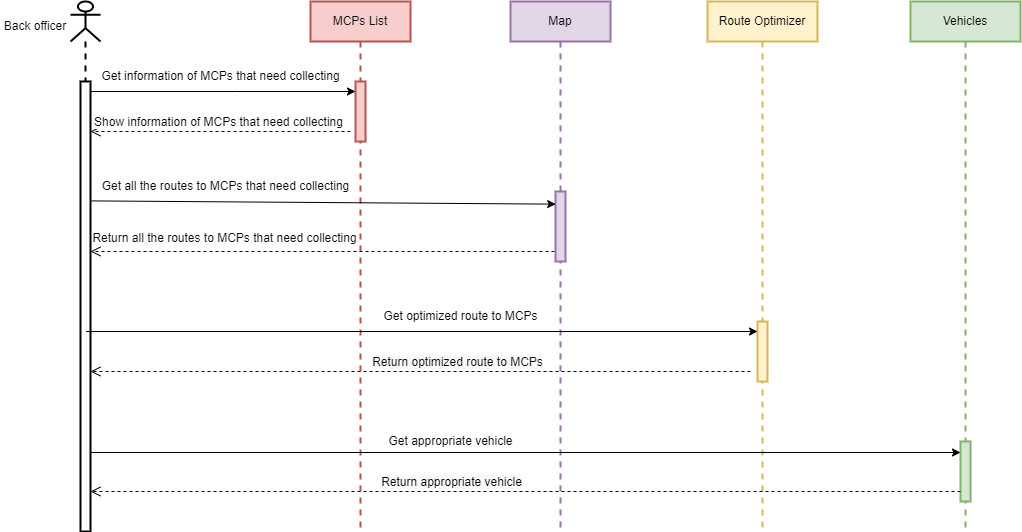

The diagram above was exported from draw.io. Its source (the exported page's mxGraphModel, read from the mxfile embedded in the PNG):
<mxGraphModel dx="868" dy="482" grid="1" gridSize="10" guides="1" tooltips="1" connect="1" arrows="1" fold="1" page="1" pageScale="1" pageWidth="827" pageHeight="1169" math="0" shadow="0">
  <root>
    <mxCell id="0" />
    <mxCell id="1" parent="0" />
    <mxCell id="oaw-umVlVPL2KpSAwY2K-1" value="" style="shape=umlLifeline;participant=umlActor;perimeter=lifelinePerimeter;whiteSpace=wrap;html=1;container=1;collapsible=0;recursiveResize=0;verticalAlign=top;spacingTop=36;outlineConnect=0;strokeWidth=2;" parent="1" vertex="1">
      <mxGeometry x="80" y="70" width="30" height="530" as="geometry" />
    </mxCell>
    <mxCell id="9cFLHXktnvEaS_iegWAC-1" value="" style="html=1;points=[];perimeter=orthogonalPerimeter;strokeWidth=2;fontSize=12;" parent="oaw-umVlVPL2KpSAwY2K-1" vertex="1">
      <mxGeometry x="10" y="80" width="10" height="450" as="geometry" />
    </mxCell>
    <mxCell id="oaw-umVlVPL2KpSAwY2K-2" value="Back officer" style="text;html=1;strokeColor=none;fillColor=none;align=center;verticalAlign=middle;whiteSpace=wrap;rounded=0;" parent="1" vertex="1">
      <mxGeometry x="10" y="80" width="70" height="30" as="geometry" />
    </mxCell>
    <mxCell id="oaw-umVlVPL2KpSAwY2K-3" value="&lt;span style=&quot;&quot;&gt;MCPs List&lt;/span&gt;" style="shape=umlLifeline;perimeter=lifelinePerimeter;whiteSpace=wrap;html=1;container=1;collapsible=0;recursiveResize=0;outlineConnect=0;fillColor=#f8cecc;strokeColor=#b85450;strokeWidth=2;" parent="1" vertex="1">
      <mxGeometry x="320" y="70" width="100" height="530" as="geometry" />
    </mxCell>
    <mxCell id="9cFLHXktnvEaS_iegWAC-2" value="" style="html=1;points=[];perimeter=orthogonalPerimeter;strokeWidth=2;fontSize=12;fillColor=#f8cecc;strokeColor=#b85450;" parent="oaw-umVlVPL2KpSAwY2K-3" vertex="1">
      <mxGeometry x="45" y="80" width="10" height="60" as="geometry" />
    </mxCell>
    <mxCell id="oaw-umVlVPL2KpSAwY2K-6" value="" style="endArrow=classic;html=1;rounded=0;" parent="oaw-umVlVPL2KpSAwY2K-3" edge="1">
      <mxGeometry width="50" height="50" relative="1" as="geometry">
        <mxPoint x="-220" y="90" as="sourcePoint" />
        <mxPoint x="45" y="90" as="targetPoint" />
        <Array as="points">
          <mxPoint x="-75" y="90" />
        </Array>
      </mxGeometry>
    </mxCell>
    <mxCell id="oaw-umVlVPL2KpSAwY2K-4" value="&lt;span style=&quot;&quot;&gt;Map&lt;/span&gt;" style="shape=umlLifeline;perimeter=lifelinePerimeter;whiteSpace=wrap;html=1;container=1;collapsible=0;recursiveResize=0;outlineConnect=0;fillColor=#e1d5e7;strokeColor=#9673a6;strokeWidth=2;" parent="1" vertex="1">
      <mxGeometry x="520" y="70" width="100" height="530" as="geometry" />
    </mxCell>
    <mxCell id="oaw-umVlVPL2KpSAwY2K-12" value="Return all the routes to MCPs that need collecting" style="html=1;verticalAlign=bottom;endArrow=open;dashed=1;endSize=8;rounded=0;fontSize=12;" parent="oaw-umVlVPL2KpSAwY2K-4" edge="1">
      <mxGeometry x="0.4301" y="-4" relative="1" as="geometry">
        <mxPoint x="50" y="250" as="sourcePoint" />
        <mxPoint x="-420" y="250" as="targetPoint" />
        <mxPoint as="offset" />
      </mxGeometry>
    </mxCell>
    <mxCell id="9cFLHXktnvEaS_iegWAC-3" value="" style="html=1;points=[];perimeter=orthogonalPerimeter;strokeWidth=2;fontSize=12;fillColor=#e1d5e7;strokeColor=#9673a6;" parent="oaw-umVlVPL2KpSAwY2K-4" vertex="1">
      <mxGeometry x="45" y="190" width="10" height="70" as="geometry" />
    </mxCell>
    <mxCell id="oaw-umVlVPL2KpSAwY2K-5" value="&lt;span style=&quot;&quot;&gt;Vehicles&lt;/span&gt;" style="shape=umlLifeline;perimeter=lifelinePerimeter;whiteSpace=wrap;html=1;container=1;collapsible=0;recursiveResize=0;outlineConnect=0;fillColor=#d5e8d4;strokeColor=#82b366;strokeWidth=2;" parent="1" vertex="1">
      <mxGeometry x="920" y="70" width="110" height="530" as="geometry" />
    </mxCell>
    <mxCell id="9cFLHXktnvEaS_iegWAC-5" value="" style="html=1;points=[];perimeter=orthogonalPerimeter;strokeWidth=2;fontSize=12;fillColor=#d5e8d4;strokeColor=#82b366;" parent="oaw-umVlVPL2KpSAwY2K-5" vertex="1">
      <mxGeometry x="50" y="440" width="10" height="60" as="geometry" />
    </mxCell>
    <mxCell id="oaw-umVlVPL2KpSAwY2K-7" value="Get information of MCPs that need collecting" style="text;html=1;align=center;verticalAlign=middle;resizable=0;points=[];autosize=1;strokeColor=none;fillColor=none;" parent="1" vertex="1">
      <mxGeometry x="100" y="130" width="260" height="30" as="geometry" />
    </mxCell>
    <mxCell id="oaw-umVlVPL2KpSAwY2K-8" value="&lt;font style=&quot;font-size: 12px;&quot;&gt;Show information of MCPs that need collecting&lt;/font&gt;" style="html=1;verticalAlign=bottom;endArrow=open;dashed=1;endSize=8;rounded=0;" parent="1" edge="1">
      <mxGeometry x="0.0145" relative="1" as="geometry">
        <mxPoint x="360" y="200" as="sourcePoint" />
        <mxPoint x="100" y="200" as="targetPoint" />
        <mxPoint as="offset" />
      </mxGeometry>
    </mxCell>
    <mxCell id="oaw-umVlVPL2KpSAwY2K-9" value="" style="endArrow=classic;html=1;rounded=0;fontSize=12;exitX=0.004;exitY=0.98;exitDx=0;exitDy=0;exitPerimeter=0;entryX=0.02;entryY=0.158;entryDx=0;entryDy=0;entryPerimeter=0;" parent="1" edge="1">
      <mxGeometry width="50" height="50" relative="1" as="geometry">
        <mxPoint x="101.07999999999993" y="269.4" as="sourcePoint" />
        <mxPoint x="565.2" y="272.64" as="targetPoint" />
      </mxGeometry>
    </mxCell>
    <mxCell id="oaw-umVlVPL2KpSAwY2K-13" value="&lt;span style=&quot;&quot;&gt;Route Optimizer&lt;/span&gt;" style="shape=umlLifeline;perimeter=lifelinePerimeter;whiteSpace=wrap;html=1;container=1;collapsible=0;recursiveResize=0;outlineConnect=0;fillColor=#fff2cc;strokeColor=#d6b656;strokeWidth=2;" parent="1" vertex="1">
      <mxGeometry x="717" y="70" width="110" height="530" as="geometry" />
    </mxCell>
    <mxCell id="9cFLHXktnvEaS_iegWAC-4" value="" style="html=1;points=[];perimeter=orthogonalPerimeter;strokeWidth=2;fontSize=12;fillColor=#fff2cc;strokeColor=#d6b656;" parent="oaw-umVlVPL2KpSAwY2K-13" vertex="1">
      <mxGeometry x="50" y="320" width="10" height="60" as="geometry" />
    </mxCell>
    <mxCell id="oaw-umVlVPL2KpSAwY2K-14" value="" style="endArrow=classic;html=1;rounded=0;fontSize=12;" parent="oaw-umVlVPL2KpSAwY2K-13" edge="1">
      <mxGeometry width="50" height="50" relative="1" as="geometry">
        <mxPoint x="-621.5" y="330" as="sourcePoint" />
        <mxPoint x="50" y="330" as="targetPoint" />
      </mxGeometry>
    </mxCell>
    <mxCell id="oaw-umVlVPL2KpSAwY2K-16" value="Get optimized route to MCPs" style="text;html=1;align=center;verticalAlign=middle;resizable=0;points=[];autosize=1;strokeColor=none;fillColor=none;fontSize=12;" parent="1" vertex="1">
      <mxGeometry x="380" y="370" width="180" height="30" as="geometry" />
    </mxCell>
    <mxCell id="oaw-umVlVPL2KpSAwY2K-18" value="&lt;span style=&quot;background-color: rgb(248, 249, 250);&quot;&gt;Return optimized route to MCPs&lt;/span&gt;" style="html=1;verticalAlign=bottom;endArrow=open;dashed=1;endSize=8;rounded=0;fontSize=12;" parent="1" edge="1">
      <mxGeometry x="-0.1118" relative="1" as="geometry">
        <mxPoint x="760" y="440" as="sourcePoint" />
        <mxPoint x="100" y="440" as="targetPoint" />
        <mxPoint as="offset" />
      </mxGeometry>
    </mxCell>
    <mxCell id="oaw-umVlVPL2KpSAwY2K-21" value="" style="endArrow=classic;html=1;rounded=0;fontSize=12;" parent="1" edge="1">
      <mxGeometry width="50" height="50" relative="1" as="geometry">
        <mxPoint x="100" y="521" as="sourcePoint" />
        <mxPoint x="970" y="521" as="targetPoint" />
      </mxGeometry>
    </mxCell>
    <mxCell id="oaw-umVlVPL2KpSAwY2K-23" value="&lt;span style=&quot;background-color: rgb(248, 249, 250);&quot;&gt;Return appropriate vehicle&lt;/span&gt;" style="html=1;verticalAlign=bottom;endArrow=open;dashed=1;endSize=8;rounded=0;fontSize=12;" parent="1" edge="1">
      <mxGeometry x="0.1693" relative="1" as="geometry">
        <mxPoint x="970" y="560" as="sourcePoint" />
        <mxPoint x="100" y="560" as="targetPoint" />
        <mxPoint as="offset" />
      </mxGeometry>
    </mxCell>
    <mxCell id="oaw-umVlVPL2KpSAwY2K-24" value="Get appropriate vehicle" style="text;html=1;align=center;verticalAlign=middle;resizable=0;points=[];autosize=1;strokeColor=none;fillColor=none;fontSize=12;" parent="1" vertex="1">
      <mxGeometry x="385" y="495" width="150" height="30" as="geometry" />
    </mxCell>
    <mxCell id="oaw-umVlVPL2KpSAwY2K-11" value="Get all the routes to MCPs that need collecting" style="text;html=1;align=center;verticalAlign=middle;resizable=0;points=[];autosize=1;strokeColor=none;fillColor=none;fontSize=12;" parent="1" vertex="1">
      <mxGeometry x="100" y="240" width="270" height="30" as="geometry" />
    </mxCell>
  </root>
</mxGraphModel>